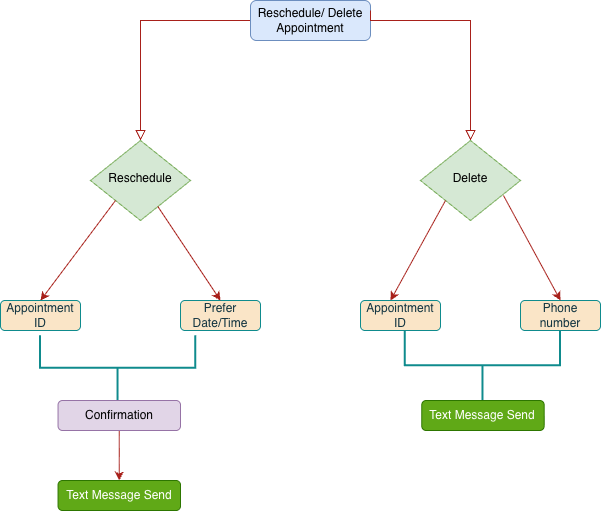

The diagram above was exported from draw.io. Its source (the exported page's mxGraphModel, read from the mxfile embedded in the PNG):
<mxGraphModel dx="754" dy="580" grid="1" gridSize="10" guides="1" tooltips="1" connect="1" arrows="1" fold="1" page="1" pageScale="1" pageWidth="827" pageHeight="1169" math="0" shadow="0">
  <root>
    <mxCell id="WIyWlLk6GJQsqaUBKTNV-0" />
    <mxCell id="WIyWlLk6GJQsqaUBKTNV-1" parent="WIyWlLk6GJQsqaUBKTNV-0" />
    <mxCell id="WIyWlLk6GJQsqaUBKTNV-2" edge="1" parent="WIyWlLk6GJQsqaUBKTNV-1" source="WIyWlLk6GJQsqaUBKTNV-3" style="rounded=0;html=1;jettySize=auto;orthogonalLoop=1;fontSize=11;endArrow=block;endFill=0;endSize=8;strokeWidth=1;shadow=0;labelBackgroundColor=none;edgeStyle=orthogonalEdgeStyle;strokeColor=#A8201A;fontColor=default;" target="WIyWlLk6GJQsqaUBKTNV-6" value="">
      <mxGeometry relative="1" as="geometry" />
    </mxCell>
    <mxCell id="WIyWlLk6GJQsqaUBKTNV-3" parent="WIyWlLk6GJQsqaUBKTNV-1" style="rounded=1;whiteSpace=wrap;html=1;fontSize=12;glass=0;strokeWidth=1;shadow=0;labelBackgroundColor=none;fillColor=#dae8fc;strokeColor=#6c8ebf;" value="Reschedule/ Delete Appointment" vertex="1">
      <mxGeometry height="40" width="120" x="330" y="30" as="geometry" />
    </mxCell>
    <mxCell id="WIyWlLk6GJQsqaUBKTNV-6" parent="WIyWlLk6GJQsqaUBKTNV-1" style="rhombus;whiteSpace=wrap;html=1;shadow=0;fontFamily=Helvetica;fontSize=12;align=center;strokeWidth=1;spacing=6;spacingTop=-4;labelBackgroundColor=none;fillColor=#d5e8d4;strokeColor=#82b366;" value="Reschedule" vertex="1">
      <mxGeometry height="80" width="100" x="170" y="170" as="geometry" />
    </mxCell>
    <mxCell id="h_miaeoJdmb9NXeAvJor-2" edge="1" parent="WIyWlLk6GJQsqaUBKTNV-1" source="WIyWlLk6GJQsqaUBKTNV-3" style="rounded=0;html=1;jettySize=auto;orthogonalLoop=1;fontSize=11;endArrow=block;endFill=0;endSize=8;strokeWidth=1;shadow=0;labelBackgroundColor=none;edgeStyle=orthogonalEdgeStyle;exitX=1;exitY=0.25;exitDx=0;exitDy=0;entryX=0.5;entryY=0;entryDx=0;entryDy=0;strokeColor=#A8201A;fontColor=default;" target="h_miaeoJdmb9NXeAvJor-3" value="">
      <mxGeometry relative="1" as="geometry">
        <Array as="points">
          <mxPoint x="450" y="50" />
          <mxPoint x="550" y="50" />
        </Array>
        <mxPoint x="480" y="90" as="sourcePoint" />
        <mxPoint x="550" y="180" as="targetPoint" />
      </mxGeometry>
    </mxCell>
    <mxCell id="h_miaeoJdmb9NXeAvJor-3" parent="WIyWlLk6GJQsqaUBKTNV-1" style="rhombus;whiteSpace=wrap;html=1;shadow=0;fontFamily=Helvetica;fontSize=12;align=center;strokeWidth=1;spacing=6;spacingTop=-4;labelBackgroundColor=none;fillColor=#d5e8d4;strokeColor=#82b366;" value="Delete" vertex="1">
      <mxGeometry height="80" width="100" x="500" y="170" as="geometry" />
    </mxCell>
    <mxCell id="h_miaeoJdmb9NXeAvJor-8" edge="1" parent="WIyWlLk6GJQsqaUBKTNV-1" source="h_miaeoJdmb9NXeAvJor-4" style="edgeStyle=orthogonalEdgeStyle;rounded=0;orthogonalLoop=1;jettySize=auto;html=1;exitX=1;exitY=0.25;exitDx=0;exitDy=0;labelBackgroundColor=none;strokeColor=#A8201A;fontColor=default;">
      <mxGeometry relative="1" as="geometry">
        <mxPoint x="130" y="330" as="targetPoint" />
      </mxGeometry>
    </mxCell>
    <mxCell id="h_miaeoJdmb9NXeAvJor-4" parent="WIyWlLk6GJQsqaUBKTNV-1" style="rounded=1;whiteSpace=wrap;html=1;labelBackgroundColor=none;fillColor=#FAE5C7;strokeColor=#0F8B8D;fontColor=#143642;" value="Appointment ID" vertex="1">
      <mxGeometry height="30" width="80" x="80" y="330" as="geometry" />
    </mxCell>
    <mxCell id="h_miaeoJdmb9NXeAvJor-5" parent="WIyWlLk6GJQsqaUBKTNV-1" style="rounded=1;whiteSpace=wrap;html=1;labelBackgroundColor=none;fillColor=#FAE5C7;strokeColor=#0F8B8D;fontColor=#143642;" value="Prefer Date/Time" vertex="1">
      <mxGeometry height="30" width="80" x="260" y="330" as="geometry" />
    </mxCell>
    <mxCell id="h_miaeoJdmb9NXeAvJor-6" parent="WIyWlLk6GJQsqaUBKTNV-1" style="rounded=1;whiteSpace=wrap;html=1;labelBackgroundColor=none;fillColor=#FAE5C7;strokeColor=#0F8B8D;fontColor=#143642;" value="Appointment ID" vertex="1">
      <mxGeometry height="30" width="80" x="440" y="330" as="geometry" />
    </mxCell>
    <mxCell id="h_miaeoJdmb9NXeAvJor-7" parent="WIyWlLk6GJQsqaUBKTNV-1" style="rounded=1;whiteSpace=wrap;html=1;labelBackgroundColor=none;fillColor=#FAE5C7;strokeColor=#0F8B8D;fontColor=#143642;" value="Phone number" vertex="1">
      <mxGeometry height="30" width="80" x="600" y="330" as="geometry" />
    </mxCell>
    <mxCell id="h_miaeoJdmb9NXeAvJor-9" edge="1" parent="WIyWlLk6GJQsqaUBKTNV-1" source="WIyWlLk6GJQsqaUBKTNV-6" style="endArrow=classic;html=1;rounded=0;entryX=0.5;entryY=0;entryDx=0;entryDy=0;exitX=0;exitY=1;exitDx=0;exitDy=0;labelBackgroundColor=none;strokeColor=#A8201A;fontColor=default;" target="h_miaeoJdmb9NXeAvJor-4" value="">
      <mxGeometry height="50" relative="1" width="50" as="geometry">
        <mxPoint x="190" y="260" as="sourcePoint" />
        <mxPoint x="410" y="280" as="targetPoint" />
      </mxGeometry>
    </mxCell>
    <mxCell id="h_miaeoJdmb9NXeAvJor-10" edge="1" parent="WIyWlLk6GJQsqaUBKTNV-1" source="WIyWlLk6GJQsqaUBKTNV-6" style="endArrow=classic;html=1;rounded=0;entryX=0.5;entryY=0;entryDx=0;entryDy=0;labelBackgroundColor=none;strokeColor=#A8201A;fontColor=default;" target="h_miaeoJdmb9NXeAvJor-5" value="">
      <mxGeometry height="50" relative="1" width="50" as="geometry">
        <mxPoint x="240" y="240" as="sourcePoint" />
        <mxPoint x="230" y="360" as="targetPoint" />
      </mxGeometry>
    </mxCell>
    <mxCell id="h_miaeoJdmb9NXeAvJor-11" edge="1" parent="WIyWlLk6GJQsqaUBKTNV-1" source="h_miaeoJdmb9NXeAvJor-3" style="endArrow=classic;html=1;rounded=0;entryX=0.375;entryY=0;entryDx=0;entryDy=0;exitX=0;exitY=1;exitDx=0;exitDy=0;entryPerimeter=0;labelBackgroundColor=none;strokeColor=#A8201A;fontColor=default;" target="h_miaeoJdmb9NXeAvJor-6" value="">
      <mxGeometry height="50" relative="1" width="50" as="geometry">
        <mxPoint x="535" y="230" as="sourcePoint" />
        <mxPoint x="460" y="330" as="targetPoint" />
      </mxGeometry>
    </mxCell>
    <mxCell id="h_miaeoJdmb9NXeAvJor-12" edge="1" parent="WIyWlLk6GJQsqaUBKTNV-1" source="h_miaeoJdmb9NXeAvJor-3" style="endArrow=classic;html=1;rounded=0;entryX=0.5;entryY=0;entryDx=0;entryDy=0;exitX=0.83;exitY=0.688;exitDx=0;exitDy=0;exitPerimeter=0;labelBackgroundColor=none;strokeColor=#A8201A;fontColor=default;" target="h_miaeoJdmb9NXeAvJor-7" value="">
      <mxGeometry height="50" relative="1" width="50" as="geometry">
        <mxPoint x="580" y="230" as="sourcePoint" />
        <mxPoint x="651.25" y="325" as="targetPoint" />
      </mxGeometry>
    </mxCell>
    <mxCell id="h_miaeoJdmb9NXeAvJor-13" parent="WIyWlLk6GJQsqaUBKTNV-1" style="strokeWidth=2;html=1;shape=mxgraph.flowchart.annotation_2;align=left;labelPosition=right;pointerEvents=1;rotation=-90;labelBackgroundColor=none;fillColor=#FAE5C7;strokeColor=#0F8B8D;fontColor=#143642;" value="" vertex="1">
      <mxGeometry height="155.18" width="64.91" x="165.09" y="320.18" as="geometry" />
    </mxCell>
    <mxCell id="h_miaeoJdmb9NXeAvJor-21" edge="1" parent="WIyWlLk6GJQsqaUBKTNV-1" source="h_miaeoJdmb9NXeAvJor-14" style="edgeStyle=orthogonalEdgeStyle;rounded=0;orthogonalLoop=1;jettySize=auto;html=1;labelBackgroundColor=none;strokeColor=#A8201A;fontColor=default;" target="h_miaeoJdmb9NXeAvJor-15" value="">
      <mxGeometry relative="1" as="geometry" />
    </mxCell>
    <mxCell id="h_miaeoJdmb9NXeAvJor-14" parent="WIyWlLk6GJQsqaUBKTNV-1" style="rounded=1;whiteSpace=wrap;html=1;labelBackgroundColor=none;fillColor=#e1d5e7;strokeColor=#9673a6;" value="Confirmation" vertex="1">
      <mxGeometry height="30" width="122.45" x="137.55" y="430" as="geometry" />
    </mxCell>
    <mxCell id="h_miaeoJdmb9NXeAvJor-15" parent="WIyWlLk6GJQsqaUBKTNV-1" style="rounded=1;whiteSpace=wrap;html=1;labelBackgroundColor=none;fillColor=#60a917;strokeColor=#2D7600;fontColor=#ffffff;" value="Text Message Send" vertex="1">
      <mxGeometry height="30" width="122.45" x="137.55" y="510" as="geometry" />
    </mxCell>
    <mxCell id="h_miaeoJdmb9NXeAvJor-16" parent="WIyWlLk6GJQsqaUBKTNV-1" style="strokeWidth=2;html=1;shape=mxgraph.flowchart.annotation_2;align=left;labelPosition=right;pointerEvents=1;rotation=-90;labelBackgroundColor=none;fillColor=#FAE5C7;strokeColor=#0F8B8D;fontColor=#143642;" value="" vertex="1">
      <mxGeometry height="155.18" width="70" x="527.46" y="317.64" as="geometry" />
    </mxCell>
    <mxCell id="h_miaeoJdmb9NXeAvJor-19" parent="WIyWlLk6GJQsqaUBKTNV-1" style="rounded=1;whiteSpace=wrap;html=1;labelBackgroundColor=none;fillColor=#60a917;strokeColor=#2D7600;fontColor=#ffffff;" value="Text Message Send" vertex="1">
      <mxGeometry height="30" width="122.45" x="501.24" y="430" as="geometry" />
    </mxCell>
  </root>
</mxGraphModel>